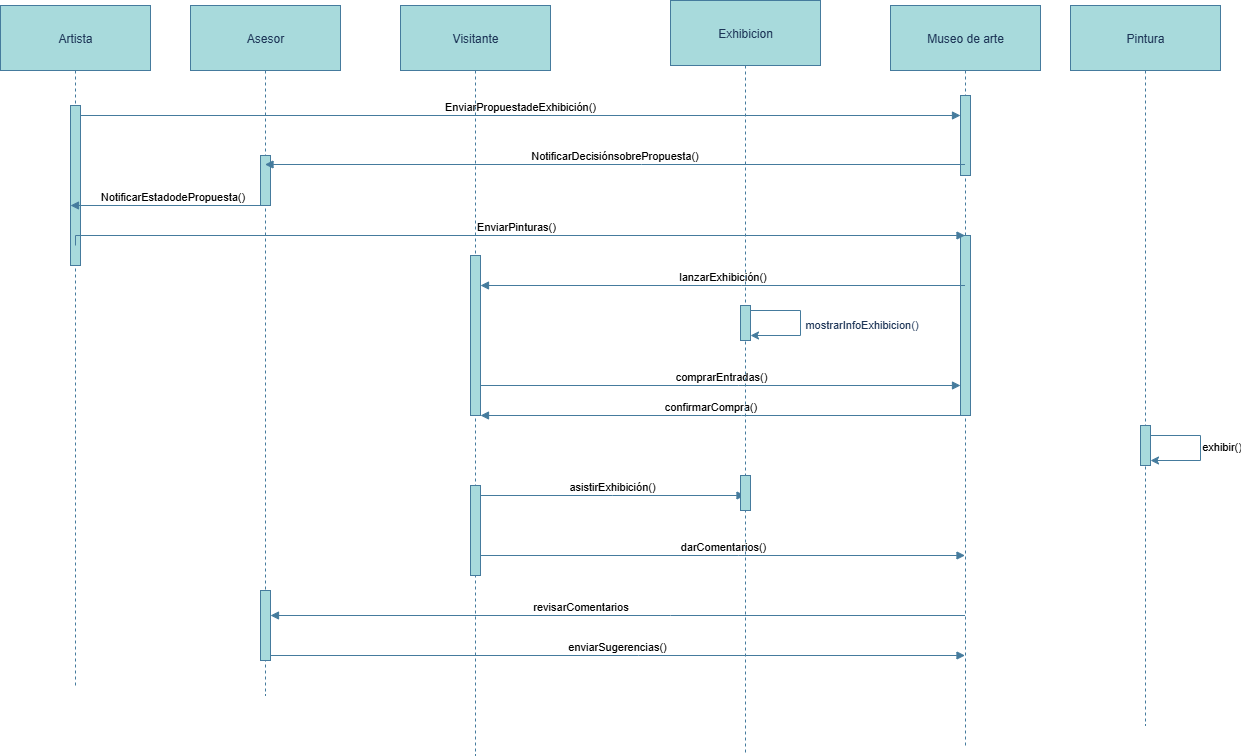

The diagram above was exported from draw.io. Its source (the exported page's mxGraphModel, read from the mxfile embedded in the PNG):
<mxGraphModel dx="1426" dy="1980" grid="1" gridSize="10" guides="1" tooltips="1" connect="1" arrows="1" fold="1" page="1" pageScale="1" pageWidth="827" pageHeight="1169" math="0" shadow="0">
  <root>
    <mxCell id="0" />
    <mxCell id="1" parent="0" />
    <mxCell id="2" value="Artista" style="shape=umlLifeline;perimeter=lifelinePerimeter;whiteSpace=wrap;container=1;dropTarget=0;collapsible=0;recursiveResize=0;outlineConnect=0;portConstraint=eastwest;newEdgeStyle={&quot;edgeStyle&quot;:&quot;elbowEdgeStyle&quot;,&quot;elbow&quot;:&quot;vertical&quot;,&quot;curved&quot;:0,&quot;rounded&quot;:0};size=65;labelBackgroundColor=none;fillColor=#A8DADC;strokeColor=#457B9D;fontColor=#1D3557;rounded=0;" parent="1" vertex="1">
      <mxGeometry width="150" height="680" as="geometry" />
    </mxCell>
    <mxCell id="8Kx1IQtMgQfmtL6z7HjT-25" value="" style="html=1;points=[[0,0,0,0,5],[0,1,0,0,-5],[1,0,0,0,5],[1,1,0,0,-5]];perimeter=orthogonalPerimeter;outlineConnect=0;targetShapes=umlLifeline;portConstraint=eastwest;newEdgeStyle={&quot;curved&quot;:0,&quot;rounded&quot;:0};labelBackgroundColor=none;fillColor=#A8DADC;strokeColor=#457B9D;fontColor=#1D3557;" parent="2" vertex="1">
      <mxGeometry x="70" y="100" width="10" height="160" as="geometry" />
    </mxCell>
    <mxCell id="3" value="Asesor" style="shape=umlLifeline;perimeter=lifelinePerimeter;whiteSpace=wrap;container=1;dropTarget=0;collapsible=0;recursiveResize=0;outlineConnect=0;portConstraint=eastwest;newEdgeStyle={&quot;edgeStyle&quot;:&quot;elbowEdgeStyle&quot;,&quot;elbow&quot;:&quot;vertical&quot;,&quot;curved&quot;:0,&quot;rounded&quot;:0};size=65;labelBackgroundColor=none;fillColor=#A8DADC;strokeColor=#457B9D;fontColor=#1D3557;rounded=0;" parent="1" vertex="1">
      <mxGeometry x="190" width="150" height="690" as="geometry" />
    </mxCell>
    <mxCell id="8Kx1IQtMgQfmtL6z7HjT-26" value="" style="html=1;points=[[0,0,0,0,5],[0,1,0,0,-5],[1,0,0,0,5],[1,1,0,0,-5]];perimeter=orthogonalPerimeter;outlineConnect=0;targetShapes=umlLifeline;portConstraint=eastwest;newEdgeStyle={&quot;curved&quot;:0,&quot;rounded&quot;:0};labelBackgroundColor=none;fillColor=#A8DADC;strokeColor=#457B9D;fontColor=#1D3557;" parent="3" vertex="1">
      <mxGeometry x="70" y="150" width="10" height="50" as="geometry" />
    </mxCell>
    <mxCell id="8Kx1IQtMgQfmtL6z7HjT-27" value="" style="html=1;points=[[0,0,0,0,5],[0,1,0,0,-5],[1,0,0,0,5],[1,1,0,0,-5]];perimeter=orthogonalPerimeter;outlineConnect=0;targetShapes=umlLifeline;portConstraint=eastwest;newEdgeStyle={&quot;curved&quot;:0,&quot;rounded&quot;:0};labelBackgroundColor=none;fillColor=#A8DADC;strokeColor=#457B9D;fontColor=#1D3557;" parent="3" vertex="1">
      <mxGeometry x="70" y="585" width="10" height="70" as="geometry" />
    </mxCell>
    <mxCell id="4" value="Visitante" style="shape=umlLifeline;perimeter=lifelinePerimeter;whiteSpace=wrap;container=1;dropTarget=0;collapsible=0;recursiveResize=0;outlineConnect=0;portConstraint=eastwest;newEdgeStyle={&quot;edgeStyle&quot;:&quot;elbowEdgeStyle&quot;,&quot;elbow&quot;:&quot;vertical&quot;,&quot;curved&quot;:0,&quot;rounded&quot;:0};size=65;labelBackgroundColor=none;fillColor=#A8DADC;strokeColor=#457B9D;fontColor=#1D3557;rounded=0;" parent="1" vertex="1">
      <mxGeometry x="400" width="150" height="750" as="geometry" />
    </mxCell>
    <mxCell id="8Kx1IQtMgQfmtL6z7HjT-28" value="" style="html=1;points=[[0,0,0,0,5],[0,1,0,0,-5],[1,0,0,0,5],[1,1,0,0,-5]];perimeter=orthogonalPerimeter;outlineConnect=0;targetShapes=umlLifeline;portConstraint=eastwest;newEdgeStyle={&quot;curved&quot;:0,&quot;rounded&quot;:0};labelBackgroundColor=none;fillColor=#A8DADC;strokeColor=#457B9D;fontColor=#1D3557;" parent="4" vertex="1">
      <mxGeometry x="70" y="250" width="10" height="160" as="geometry" />
    </mxCell>
    <mxCell id="xEJaII1HR5GWD3rNsJjF-24" value="" style="html=1;points=[[0,0,0,0,5],[0,1,0,0,-5],[1,0,0,0,5],[1,1,0,0,-5]];perimeter=orthogonalPerimeter;outlineConnect=0;targetShapes=umlLifeline;portConstraint=eastwest;newEdgeStyle={&quot;curved&quot;:0,&quot;rounded&quot;:0};labelBackgroundColor=none;fillColor=#A8DADC;strokeColor=#457B9D;fontColor=#1D3557;" vertex="1" parent="4">
      <mxGeometry x="70" y="480" width="10" height="90" as="geometry" />
    </mxCell>
    <mxCell id="5" value="Museo de arte" style="shape=umlLifeline;perimeter=lifelinePerimeter;whiteSpace=wrap;container=1;dropTarget=0;collapsible=0;recursiveResize=0;outlineConnect=0;portConstraint=eastwest;newEdgeStyle={&quot;edgeStyle&quot;:&quot;elbowEdgeStyle&quot;,&quot;elbow&quot;:&quot;vertical&quot;,&quot;curved&quot;:0,&quot;rounded&quot;:0};size=65;labelBackgroundColor=none;fillColor=#A8DADC;strokeColor=#457B9D;fontColor=#1D3557;rounded=0;" parent="1" vertex="1">
      <mxGeometry x="890" width="150" height="740" as="geometry" />
    </mxCell>
    <mxCell id="8Kx1IQtMgQfmtL6z7HjT-29" value="" style="html=1;points=[[0,0,0,0,5],[0,1,0,0,-5],[1,0,0,0,5],[1,1,0,0,-5]];perimeter=orthogonalPerimeter;outlineConnect=0;targetShapes=umlLifeline;portConstraint=eastwest;newEdgeStyle={&quot;curved&quot;:0,&quot;rounded&quot;:0};labelBackgroundColor=none;fillColor=#A8DADC;strokeColor=#457B9D;fontColor=#1D3557;" parent="5" vertex="1">
      <mxGeometry x="70" y="90" width="10" height="80" as="geometry" />
    </mxCell>
    <mxCell id="8Kx1IQtMgQfmtL6z7HjT-30" value="" style="html=1;points=[[0,0,0,0,5],[0,1,0,0,-5],[1,0,0,0,5],[1,1,0,0,-5]];perimeter=orthogonalPerimeter;outlineConnect=0;targetShapes=umlLifeline;portConstraint=eastwest;newEdgeStyle={&quot;curved&quot;:0,&quot;rounded&quot;:0};labelBackgroundColor=none;fillColor=#A8DADC;strokeColor=#457B9D;fontColor=#1D3557;" parent="5" vertex="1">
      <mxGeometry x="70" y="230" width="10" height="180" as="geometry" />
    </mxCell>
    <mxCell id="6" value="EnviarPropuestadeExhibición()" style="verticalAlign=bottom;edgeStyle=elbowEdgeStyle;elbow=vertical;curved=0;rounded=0;endArrow=block;labelBackgroundColor=none;strokeColor=#457B9D;fontColor=default;" parent="1" edge="1" source="8Kx1IQtMgQfmtL6z7HjT-25">
      <mxGeometry relative="1" as="geometry">
        <Array as="points">
          <mxPoint x="511.5" y="110" />
        </Array>
        <mxPoint x="90" y="110" as="sourcePoint" />
        <mxPoint x="960" y="110" as="targetPoint" />
      </mxGeometry>
    </mxCell>
    <mxCell id="7" value="NotificarDecisiónsobrePropuesta()" style="verticalAlign=bottom;edgeStyle=elbowEdgeStyle;elbow=vertical;curved=0;rounded=0;endArrow=block;labelBackgroundColor=none;strokeColor=#457B9D;fontColor=default;" parent="1" source="5" target="3" edge="1">
      <mxGeometry relative="1" as="geometry">
        <Array as="points">
          <mxPoint x="641" y="159" />
        </Array>
      </mxGeometry>
    </mxCell>
    <mxCell id="11" value="lanzarExhibición()" style="verticalAlign=bottom;edgeStyle=elbowEdgeStyle;elbow=vertical;curved=0;rounded=0;endArrow=block;labelBackgroundColor=none;strokeColor=#457B9D;fontColor=default;" parent="1" source="5" target="8Kx1IQtMgQfmtL6z7HjT-28" edge="1">
      <mxGeometry x="-0.002" relative="1" as="geometry">
        <Array as="points">
          <mxPoint x="741" y="280" />
        </Array>
        <mxPoint x="898.5" y="280" as="sourcePoint" />
        <mxPoint x="559.5" y="280" as="targetPoint" />
        <mxPoint as="offset" />
      </mxGeometry>
    </mxCell>
    <mxCell id="12" value="comprarEntradas()" style="verticalAlign=bottom;edgeStyle=elbowEdgeStyle;elbow=vertical;curved=0;rounded=0;endArrow=block;labelBackgroundColor=none;strokeColor=#457B9D;fontColor=default;" parent="1" edge="1">
      <mxGeometry x="0.0059" relative="1" as="geometry">
        <Array as="points">
          <mxPoint x="738" y="380" />
        </Array>
        <mxPoint x="480" y="380" as="sourcePoint" />
        <mxPoint x="960" y="380" as="targetPoint" />
        <mxPoint as="offset" />
      </mxGeometry>
    </mxCell>
    <mxCell id="13" value="confirmarCompra()" style="verticalAlign=bottom;edgeStyle=elbowEdgeStyle;elbow=vertical;curved=0;rounded=0;endArrow=block;labelBackgroundColor=none;strokeColor=#457B9D;fontColor=default;" parent="1" edge="1">
      <mxGeometry x="0.0506" relative="1" as="geometry">
        <Array as="points">
          <mxPoint x="741" y="410" />
        </Array>
        <mxPoint x="964.5" y="410" as="sourcePoint" />
        <mxPoint x="480" y="410" as="targetPoint" />
        <mxPoint x="1" as="offset" />
      </mxGeometry>
    </mxCell>
    <mxCell id="14" value="asistirExhibición()" style="verticalAlign=bottom;edgeStyle=elbowEdgeStyle;elbow=vertical;curved=0;rounded=0;endArrow=block;labelBackgroundColor=none;strokeColor=#457B9D;fontColor=default;" parent="1" edge="1">
      <mxGeometry relative="1" as="geometry">
        <Array as="points" />
        <mxPoint x="480" y="490" as="sourcePoint" />
        <mxPoint x="744.5" y="490" as="targetPoint" />
        <mxPoint as="offset" />
      </mxGeometry>
    </mxCell>
    <mxCell id="18" value="darComentarios()" style="verticalAlign=bottom;edgeStyle=elbowEdgeStyle;elbow=vertical;curved=0;rounded=0;endArrow=block;labelBackgroundColor=none;strokeColor=#457B9D;fontColor=default;" parent="1" edge="1">
      <mxGeometry x="0.0029" relative="1" as="geometry">
        <Array as="points">
          <mxPoint x="738" y="550" />
        </Array>
        <mxPoint x="480" y="550" as="sourcePoint" />
        <mxPoint x="964.5" y="550" as="targetPoint" />
        <mxPoint as="offset" />
      </mxGeometry>
    </mxCell>
    <mxCell id="19" value="revisarComentarios" style="verticalAlign=bottom;edgeStyle=elbowEdgeStyle;elbow=vertical;curved=0;rounded=0;endArrow=block;labelBackgroundColor=none;strokeColor=#457B9D;fontColor=default;" parent="1" edge="1">
      <mxGeometry x="0.1058" relative="1" as="geometry">
        <Array as="points">
          <mxPoint x="670" y="610" />
          <mxPoint x="641" y="610" />
        </Array>
        <mxPoint x="964.5" y="610" as="sourcePoint" />
        <mxPoint x="270" y="610" as="targetPoint" />
        <mxPoint as="offset" />
      </mxGeometry>
    </mxCell>
    <mxCell id="20" value="enviarSugerencias()" style="verticalAlign=bottom;edgeStyle=elbowEdgeStyle;elbow=horizontal;curved=0;rounded=0;endArrow=block;labelBackgroundColor=none;strokeColor=#457B9D;fontColor=default;" parent="1" edge="1">
      <mxGeometry relative="1" as="geometry">
        <Array as="points">
          <mxPoint x="638" y="650" />
        </Array>
        <mxPoint x="270" y="650" as="sourcePoint" />
        <mxPoint x="964.5" y="650" as="targetPoint" />
      </mxGeometry>
    </mxCell>
    <mxCell id="8Kx1IQtMgQfmtL6z7HjT-20" value="EnviarPinturas()" style="verticalAlign=bottom;edgeStyle=elbowEdgeStyle;elbow=vertical;curved=0;rounded=0;endArrow=block;labelBackgroundColor=none;strokeColor=#457B9D;fontColor=default;" parent="1" target="5" edge="1">
      <mxGeometry x="0.003" relative="1" as="geometry">
        <Array as="points">
          <mxPoint x="590" y="230" />
          <mxPoint x="253" y="240" />
        </Array>
        <mxPoint x="75" y="240" as="sourcePoint" />
        <mxPoint x="360" y="240" as="targetPoint" />
        <mxPoint as="offset" />
      </mxGeometry>
    </mxCell>
    <mxCell id="8Kx1IQtMgQfmtL6z7HjT-24" value="NotificarEstadodePropuesta()" style="verticalAlign=bottom;edgeStyle=elbowEdgeStyle;elbow=vertical;curved=0;rounded=0;endArrow=block;labelBackgroundColor=none;strokeColor=#457B9D;fontColor=default;" parent="1" source="3" edge="1">
      <mxGeometry x="-0.0526" relative="1" as="geometry">
        <Array as="points">
          <mxPoint x="251" y="200" />
        </Array>
        <mxPoint x="355" y="200" as="sourcePoint" />
        <mxPoint x="70" y="200" as="targetPoint" />
        <mxPoint as="offset" />
      </mxGeometry>
    </mxCell>
    <mxCell id="vRq-C-q_n6FQEL1NPoqT-21" value="Pintura" style="shape=umlLifeline;perimeter=lifelinePerimeter;whiteSpace=wrap;container=1;dropTarget=0;collapsible=0;recursiveResize=0;outlineConnect=0;portConstraint=eastwest;newEdgeStyle={&quot;edgeStyle&quot;:&quot;elbowEdgeStyle&quot;,&quot;elbow&quot;:&quot;vertical&quot;,&quot;curved&quot;:0,&quot;rounded&quot;:0};size=65;labelBackgroundColor=none;fillColor=#A8DADC;strokeColor=#457B9D;fontColor=#1D3557;rounded=0;" parent="1" vertex="1">
      <mxGeometry x="1070" width="150" height="720" as="geometry" />
    </mxCell>
    <mxCell id="vRq-C-q_n6FQEL1NPoqT-22" value="" style="html=1;points=[[0,0,0,0,5],[0,1,0,0,-5],[1,0,0,0,5],[1,1,0,0,-5]];perimeter=orthogonalPerimeter;outlineConnect=0;targetShapes=umlLifeline;portConstraint=eastwest;newEdgeStyle={&quot;curved&quot;:0,&quot;rounded&quot;:0};labelBackgroundColor=none;fillColor=#A8DADC;strokeColor=#457B9D;fontColor=#1D3557;" parent="vRq-C-q_n6FQEL1NPoqT-21" vertex="1">
      <mxGeometry x="70" y="420" width="10" height="40" as="geometry" />
    </mxCell>
    <mxCell id="vRq-C-q_n6FQEL1NPoqT-23" value="Exhibicion" style="shape=umlLifeline;perimeter=lifelinePerimeter;whiteSpace=wrap;container=1;dropTarget=0;collapsible=0;recursiveResize=0;outlineConnect=0;portConstraint=eastwest;newEdgeStyle={&quot;edgeStyle&quot;:&quot;elbowEdgeStyle&quot;,&quot;elbow&quot;:&quot;vertical&quot;,&quot;curved&quot;:0,&quot;rounded&quot;:0};size=65;labelBackgroundColor=none;fillColor=#A8DADC;strokeColor=#457B9D;fontColor=#1D3557;rounded=0;" parent="1" vertex="1">
      <mxGeometry x="670" y="-5" width="150" height="755" as="geometry" />
    </mxCell>
    <mxCell id="xEJaII1HR5GWD3rNsJjF-22" style="edgeStyle=orthogonalEdgeStyle;rounded=0;orthogonalLoop=1;jettySize=auto;html=1;curved=0;exitX=1;exitY=0;exitDx=0;exitDy=5;exitPerimeter=0;entryX=1;entryY=1;entryDx=0;entryDy=-5;entryPerimeter=0;labelBackgroundColor=none;strokeColor=#457B9D;fontColor=default;" edge="1" parent="vRq-C-q_n6FQEL1NPoqT-23" source="vRq-C-q_n6FQEL1NPoqT-25" target="vRq-C-q_n6FQEL1NPoqT-25">
      <mxGeometry relative="1" as="geometry">
        <Array as="points">
          <mxPoint x="130" y="310" />
          <mxPoint x="130" y="335" />
        </Array>
      </mxGeometry>
    </mxCell>
    <mxCell id="xEJaII1HR5GWD3rNsJjF-23" value="&lt;div&gt;mostrarInfoExhibicion()&lt;/div&gt;" style="edgeLabel;html=1;align=center;verticalAlign=middle;resizable=0;points=[];labelBackgroundColor=none;fontColor=#1D3557;" vertex="1" connectable="0" parent="xEJaII1HR5GWD3rNsJjF-22">
      <mxGeometry x="0.04" y="5" relative="1" as="geometry">
        <mxPoint x="55" y="-2" as="offset" />
      </mxGeometry>
    </mxCell>
    <mxCell id="vRq-C-q_n6FQEL1NPoqT-25" value="" style="html=1;points=[[0,0,0,0,5],[0,1,0,0,-5],[1,0,0,0,5],[1,1,0,0,-5]];perimeter=orthogonalPerimeter;outlineConnect=0;targetShapes=umlLifeline;portConstraint=eastwest;newEdgeStyle={&quot;curved&quot;:0,&quot;rounded&quot;:0};labelBackgroundColor=none;fillColor=#A8DADC;strokeColor=#457B9D;fontColor=#1D3557;" parent="vRq-C-q_n6FQEL1NPoqT-23" vertex="1">
      <mxGeometry x="70" y="305" width="10" height="35" as="geometry" />
    </mxCell>
    <mxCell id="xEJaII1HR5GWD3rNsJjF-21" value="" style="html=1;points=[[0,0,0,0,5],[0,1,0,0,-5],[1,0,0,0,5],[1,1,0,0,-5]];perimeter=orthogonalPerimeter;outlineConnect=0;targetShapes=umlLifeline;portConstraint=eastwest;newEdgeStyle={&quot;curved&quot;:0,&quot;rounded&quot;:0};labelBackgroundColor=none;fillColor=#A8DADC;strokeColor=#457B9D;fontColor=#1D3557;" vertex="1" parent="vRq-C-q_n6FQEL1NPoqT-23">
      <mxGeometry x="70" y="475" width="10" height="35" as="geometry" />
    </mxCell>
    <mxCell id="xEJaII1HR5GWD3rNsJjF-25" style="edgeStyle=orthogonalEdgeStyle;rounded=0;orthogonalLoop=1;jettySize=auto;html=1;curved=0;exitX=1;exitY=0;exitDx=0;exitDy=5;exitPerimeter=0;entryX=1;entryY=1;entryDx=0;entryDy=-5;entryPerimeter=0;labelBackgroundColor=none;strokeColor=#457B9D;fontColor=default;" edge="1" parent="1">
      <mxGeometry relative="1" as="geometry">
        <mxPoint x="1150" y="430" as="sourcePoint" />
        <mxPoint x="1150" y="455" as="targetPoint" />
        <Array as="points">
          <mxPoint x="1200" y="430" />
          <mxPoint x="1200" y="455" />
        </Array>
      </mxGeometry>
    </mxCell>
    <mxCell id="xEJaII1HR5GWD3rNsJjF-26" value="&amp;nbsp;&lt;div&gt;&lt;span style=&quot;background-color: transparent; color: light-dark(rgb(0, 0, 0), rgb(255, 255, 255));&quot;&gt;exhibir()&lt;/span&gt;&lt;div&gt;&lt;div style=&quot;padding: 0px; margin: 0px;&quot;&gt;&lt;br style=&quot;padding: 0px; margin: 0px; color: rgb(29, 53, 87); font-size: 12px; text-align: left;&quot;&gt;&lt;/div&gt;&lt;/div&gt;&lt;/div&gt;" style="edgeLabel;html=1;align=center;verticalAlign=middle;resizable=0;points=[];labelBackgroundColor=none;fontColor=#1D3557;" vertex="1" connectable="0" parent="xEJaII1HR5GWD3rNsJjF-25">
      <mxGeometry x="0.04" y="5" relative="1" as="geometry">
        <mxPoint x="15" y="-5" as="offset" />
      </mxGeometry>
    </mxCell>
  </root>
</mxGraphModel>